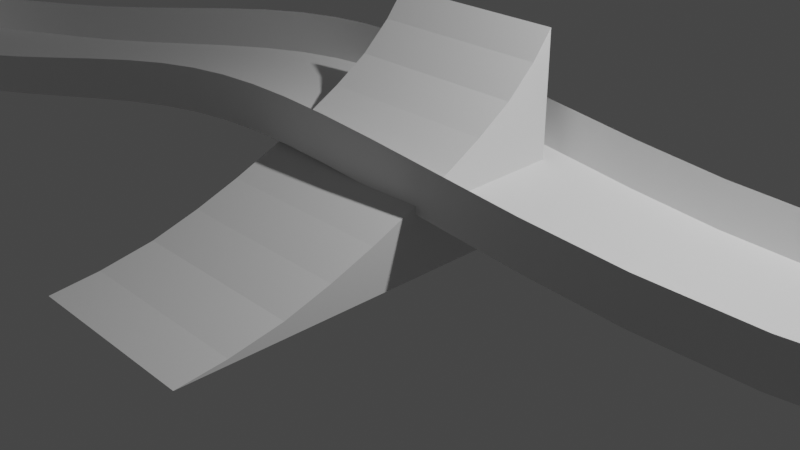 # Source: Blender.blend  (saved by Blender 3.1.7; exported with 4.5.12 LTS)
import bpy
from mathutils import Matrix  # noqa: F401  (used for matrix-valued properties, if any)

bpy.ops.wm.read_factory_settings(use_empty=True)
scene = bpy.context.scene
scene.name = 'Scene'

# ---- collections
col_collection = bpy.data.collections.new('Collection'); scene.collection.children.link(col_collection)
col_scene = bpy.data.collections.new('Scene'); scene.collection.children.link(col_scene)

# ---- world
world_world = bpy.data.worlds.new('World'); scene.world = world_world
world_world.use_nodes = True; world_world.node_tree.nodes.clear()
_N = world_world.node_tree.nodes; _L = world_world.node_tree.links
n0 = _N.new('ShaderNodeOutputWorld'); n0.name = 'World Output'; n0.location = (300, 300)
n1 = _N.new('ShaderNodeBackground'); n1.name = 'Background'; n1.location = (10, 300)
n1.inputs[0].default_value = (0.05088, 0.05088, 0.05088, 1.0)
_L.new(n1.outputs[0], n0.inputs[0])
n0.is_active_output = True
world_world.color = (0.05088, 0.05088, 0.05088)
world_world.use_sun_shadow = False
world_world.sun_shadow_jitter_overblur = 0.0

# ---- cameras
cam_camera = bpy.data.cameras.new('Camera')
cam_camera.clip_end = 100.0
cam_camera.ortho_scale = 7.314

# ---- lights
light_light = bpy.data.lights.new('Light', 'POINT')
light_light.transmission_factor = 0.0
light_light.energy = 1000.0
light_light.shadow_soft_size = 0.1
light_light.shadow_maximum_resolution = 0.006
light_light.use_absolute_resolution = True

# ---- meshes
me_plane = bpy.data.meshes.new('Plane')
me_plane.from_pydata([(11.97, 5.821, 0.5669), (9.795, 2.151, 0.2215), (-10.38, 13.28, 1.054), (-5.772, 14.17, 1.507), (-7.161, -4.789, -0.6343), (-6.282, -5.548, -0.7387), (4.848, 12.48, 0.1887), (8.03, 12.37, 0.127), (-14.75, -8.544, -0.5115), (-18.29, -3.558, -0.1539), (-7.168, -1.135, -0.2495), (-9.266, -1.378, -0.3797), (12.43, 7.934, 0.4651), (-15.57, 10.8, 0.18), (-8.016, -4.267, -0.5953), (0.7772, -0.7905, 0.7209), (-1.325, -0.7558, 0.8459), (1.597, 12.73, 0.6608), (-9.448, -9.878, -0.7449), (-3.338, -0.7636, 0.5922), (12.09, 10.01, 0.4046), (-17.73, 7.163, 0.0), (-9.561, -2.678, -0.4881), (5.49, -0.5148, 0.03533), (-2.264, 13.95, 1.249), (-6.613, -8.164, -0.6889), (10.46, 11.39, 0.3128), (-18.91, 2.054, 0.0), (-9.694, -1.919, -0.427), (9.389, 9.711, 0.4636), (7.571, 10.45, 0.2649), (-16.91, 1.922, -0.0201), (-16.39, -2.891, -0.2472), (-11.63, -1.314, -0.3598), (-10.28, 0.4194, -0.2201), (8.369, 3.61, 0.3161), (10.11, 6.566, 0.5669), (-5.655, 12.17, 1.507), (-9.857, 11.37, 1.12), (-8.525, -6.582, -0.6711), (-8.728, -6.412, -0.5639), (4.776, 10.49, 0.2189), (-13.59, -6.92, -0.5917), (-7.385, 0.9266, -0.01693), (10.4, 8.015, 0.5669), (-14.31, 9.316, 0.3103), (-9.679, -5.974, -0.6246), (-1.349, 1.272, 0.9407), (0.669, 1.214, 0.7448), (1.274, 10.77, 0.7053), (-9.848, -7.919, -0.7449), (-3.446, 1.289, 0.7745), (10.31, 9.049, 0.536), (-15.89, 6.424, 0.03932), (-11.43, -3.361, -0.5228), (4.838, 1.401, 0.09468), (-2.59, 11.99, 1.305), (-8.501, -7.151, -0.7433)], [], [(16, 15, 48, 47), (15, 23, 55, 48), (23, 1, 35, 55), (1, 0, 36, 35), (0, 12, 44, 36), (12, 20, 52, 44), (20, 26, 29, 52), (26, 7, 30, 29), (7, 6, 41, 30), (6, 17, 49, 41), (17, 24, 56, 49), (24, 3, 37, 56), (3, 2, 38, 37), (2, 13, 45, 38), (13, 21, 53, 45), (21, 27, 31, 53), (27, 9, 32, 31), (9, 8, 42, 32), (8, 18, 50, 42), (18, 25, 57, 50), (25, 5, 39, 57), (5, 4, 40, 39), (4, 14, 46, 40), (14, 22, 54, 46), (22, 28, 33, 54), (28, 11, 34, 33), (11, 10, 43, 34), (10, 19, 51, 43), (16, 47, 51, 19)])
me_plane.polygons.foreach_set('use_smooth', [True] * 29)
_uv = me_plane.uv_layers.new(name='UVMap')
_uv.uv.foreach_set('vector', [0.0, 0.0, 1.0, 0.0, 1.0, 1.0, 0.0, 1.0, 1.0, 0.0, 1.0, 0.0, 1.0, 1.0, 1.0, 1.0, 1.0, 0.0, 1.0, 0.0, 1.0, 1.0, 1.0, 1.0, 1.0, 0.0, 1.0, 0.0, 1.0, 1.0, 1.0, 1.0, 1.0, 0.0, 1.0, 0.0, 1.0, 1.0, 1.0, 1.0, 1.0, 0.0, 1.0, 0.0, 1.0, 1.0, 1.0, 1.0, 1.0, 0.0, 1.0, 0.0, 1.0, 1.0, 1.0, 1.0, 1.0, 0.0, 1.0, 0.0, 1.0, 1.0, 1.0, 1.0, 1.0, 0.0, 1.0, 0.0, 1.0, 1.0, 1.0, 1.0, 1.0, 0.0, 1.0, 0.0, 1.0, 1.0, 1.0, 1.0, 1.0, 0.0, 1.0, 0.0, 1.0, 1.0, 1.0, 1.0, 1.0, 0.0, 1.0, 0.0, 1.0, 1.0, 1.0, 1.0, 1.0, 0.0, 1.0, 0.0, 1.0, 1.0, 1.0, 1.0, 1.0, 0.0, 1.0, 0.0, 1.0, 1.0, 1.0, 1.0, 1.0, 0.0, 1.0, 0.0, 1.0, 1.0, 1.0, 1.0, 1.0, 0.0, 1.0, 0.0, 1.0, 1.0, 1.0, 1.0, 1.0, 0.0, 1.0, 0.0, 1.0, 1.0, 1.0, 1.0, 1.0, 0.0, 1.0, 0.0, 1.0, 1.0, 1.0, 1.0, 1.0, 0.0, 1.0, 0.0, 1.0, 1.0, 1.0, 1.0, 1.0, 0.0, 1.0, 0.0, 1.0, 1.0, 1.0, 1.0, 1.0, 0.0, 1.0, 0.0, 1.0, 1.0, 1.0, 1.0, 1.0, 0.0, 1.0, 0.0, 1.0, 1.0, 1.0, 1.0, 1.0, 0.0, 1.0, 0.0, 1.0, 1.0, 1.0, 1.0, 1.0, 0.0, 1.0, 0.0, 1.0, 1.0, 1.0, 1.0, 1.0, 0.0, 1.0, 0.0, 1.0, 1.0, 1.0, 1.0, 1.0, 0.0, 1.0, 0.0, 1.0, 1.0, 1.0, 1.0, 1.0, 0.0, 1.0, 0.0, 1.0, 1.0, 1.0, 1.0, 1.0, 0.0, 1.0, 0.0, 1.0, 1.0, 1.0, 1.0, 0.0, 0.0, 0.0, 1.0, 1.0, 1.0, 1.0, 0.0])
me_plane.use_remesh_fix_poles = True
me_plane.use_remesh_preserve_attributes = False
me_plane.update()
me_plane_001 = bpy.data.meshes.new('Plane.001')
me_plane_001.from_pydata([(-1.349, 1.272, 1.441), (0.669, 1.214, 1.245), (4.838, 1.401, 0.5947), (8.369, 3.61, 0.8161), (10.11, 6.566, 1.067), (10.4, 8.015, 1.067), (10.31, 9.049, 1.036), (9.389, 9.711, 0.9636), (7.571, 10.45, 0.7649), (4.776, 10.49, 0.7189), (1.274, 10.77, 1.205), (-2.59, 11.99, 1.805), (-5.655, 12.17, 2.007), (-9.857, 11.37, 1.62), (-14.31, 9.316, 0.8103), (-15.89, 6.424, 0.5393), (-16.91, 1.922, 0.4799), (-16.39, -2.891, 0.2528), (-13.59, -6.92, -0.09166), (-9.848, -7.919, -0.2449), (-8.501, -7.151, -0.2433), (-8.525, -6.582, -0.1711), (-8.728, -6.412, -0.0639), (-9.679, -5.974, -0.1246), (-11.43, -3.361, -0.02281), (-11.63, -1.314, 0.1402), (-10.28, 0.4194, 0.2799), (-7.385, 0.9266, 0.4831), (-3.446, 1.289, 1.274), (-1.325, -0.7558, 1.346), (0.7772, -0.7905, 1.221), (5.49, -0.5148, 0.5353), (9.795, 2.151, 0.7215), (11.97, 5.821, 1.067), (12.43, 7.934, 0.9651), (12.09, 10.01, 0.9046), (10.46, 11.39, 0.8128), (8.03, 12.37, 0.627), (4.848, 12.48, 0.6887), (1.597, 12.73, 1.161), (-2.264, 13.95, 1.749), (-5.772, 14.17, 2.007), (-10.38, 13.28, 1.554), (-15.57, 10.8, 0.68), (-17.73, 7.163, 0.5), (-18.91, 2.054, 0.5), (-18.29, -3.558, 0.3461), (-14.75, -8.544, -0.01147), (-9.448, -9.878, -0.2449), (-6.613, -8.164, -0.1889), (-6.282, -5.548, -0.2387), (-7.161, -4.789, -0.1343), (-8.016, -4.267, -0.09533), (-9.561, -2.678, 0.01195), (-9.694, -1.919, 0.07295), (-9.266, -1.378, 0.1203), (-7.168, -1.135, 0.2505), (-3.338, -0.7636, 1.092), (11.97, 5.821, 0.5669), (9.795, 2.151, 0.2215), (-10.38, 13.28, 1.054), (-5.772, 14.17, 1.507), (-7.161, -4.789, -0.6343), (-6.282, -5.548, -0.7387), (4.848, 12.48, 0.1887), (8.03, 12.37, 0.127), (-14.75, -8.544, -0.5115), (-18.29, -3.558, -0.1539), (-7.168, -1.135, -0.2495), (-9.266, -1.378, -0.3797), (12.43, 7.934, 0.4651), (-15.57, 10.8, 0.18), (-8.016, -4.267, -0.5953), (0.7772, -0.7905, 0.7209), (-1.325, -0.7558, 0.8459), (1.597, 12.73, 0.6608), (-9.448, -9.878, -0.7449), (-3.338, -0.7636, 0.5922), (12.09, 10.01, 0.4046), (-17.73, 7.163, 0.0), (-9.561, -2.678, -0.4881), (5.49, -0.5148, 0.03533), (-2.264, 13.95, 1.249), (-6.613, -8.164, -0.6889), (10.46, 11.39, 0.3128), (-18.91, 2.054, 0.0), (-9.694, -1.919, -0.427), (9.389, 9.711, 0.4636), (7.571, 10.45, 0.2649), (-16.91, 1.922, -0.0201), (-16.39, -2.891, -0.2472), (-11.63, -1.314, -0.3598), (-10.28, 0.4194, -0.2201), (8.369, 3.61, 0.3161), (10.11, 6.566, 0.5669), (-5.655, 12.17, 1.507), (-9.857, 11.37, 1.12), (-8.525, -6.582, -0.6711), (-8.728, -6.412, -0.5639), (4.776, 10.49, 0.2189), (-13.59, -6.92, -0.5917), (-7.385, 0.9266, -0.01693), (10.4, 8.015, 0.5669), (-14.31, 9.316, 0.3103), (-9.679, -5.974, -0.6246), (-1.349, 1.272, 0.9407), (0.669, 1.214, 0.7448), (1.274, 10.77, 0.7053), (-9.848, -7.919, -0.7449), (-3.446, 1.289, 0.7745), (10.31, 9.049, 0.536), (-15.89, 6.424, 0.03932), (-11.43, -3.361, -0.5228), (4.838, 1.401, 0.09468), (-2.59, 11.99, 1.305), (-8.501, -7.151, -0.7433)], [], [(99, 9, 8, 88), (100, 18, 17, 90), (101, 27, 26, 92), (102, 5, 4, 94), (103, 14, 13, 96), (104, 23, 22, 98), (107, 10, 9, 99), (108, 19, 18, 100), (109, 28, 27, 101), (110, 6, 5, 102), (111, 15, 14, 103), (112, 24, 23, 104), (113, 2, 1, 106), (114, 11, 10, 107), (115, 20, 19, 108), (0, 28, 109, 105), (74, 29, 30, 73), (7, 6, 110, 87), (16, 15, 111, 89), (25, 24, 112, 91), (3, 2, 113, 93), (12, 11, 114, 95), (21, 20, 115, 97), (88, 8, 7, 87), (90, 17, 16, 89), (92, 26, 25, 91), (94, 4, 3, 93), (96, 13, 12, 95), (98, 22, 21, 97), (33, 34, 70, 58), (42, 43, 71, 60), (51, 52, 72, 62), (38, 39, 75, 64), (47, 48, 76, 66), (56, 57, 77, 68), (34, 35, 78, 70), (43, 44, 79, 71), (52, 53, 80, 72), (30, 31, 81, 73), (39, 40, 82, 75), (48, 49, 83, 76), (57, 29, 74, 77), (35, 36, 84, 78), (44, 45, 85, 79), (53, 54, 86, 80), (31, 32, 59, 81), (40, 41, 61, 82), (49, 50, 63, 83), (36, 37, 65, 84), (45, 46, 67, 85), (54, 55, 69, 86), (59, 32, 33, 58), (61, 41, 42, 60), (63, 50, 51, 62), (65, 37, 38, 64), (67, 46, 47, 66), (69, 55, 56, 68), (106, 1, 0, 105)])
me_plane_001.polygons.foreach_set('use_smooth', [True] * 58)
_uv = me_plane_001.uv_layers.new(name='UVMap')
_uv.uv.foreach_set('vector', [1.0, 1.0, 1.0, 1.0, 1.0, 1.0, 1.0, 1.0, 1.0, 1.0, 1.0, 1.0, 1.0, 1.0, 1.0, 1.0, 1.0, 1.0, 1.0, 1.0, 1.0, 1.0, 1.0, 1.0, 1.0, 1.0, 1.0, 1.0, 1.0, 1.0, 1.0, 1.0, 1.0, 1.0, 1.0, 1.0, 1.0, 1.0, 1.0, 1.0, 1.0, 1.0, 1.0, 1.0, 1.0, 1.0, 1.0, 1.0, 1.0, 1.0, 1.0, 1.0, 1.0, 1.0, 1.0, 1.0, 1.0, 1.0, 1.0, 1.0, 1.0, 1.0, 1.0, 1.0, 1.0, 1.0, 1.0, 1.0, 1.0, 1.0, 1.0, 1.0, 1.0, 1.0, 1.0, 1.0, 1.0, 1.0, 1.0, 1.0, 1.0, 1.0, 1.0, 1.0, 1.0, 1.0, 1.0, 1.0, 1.0, 1.0, 1.0, 1.0, 1.0, 1.0, 1.0, 1.0, 1.0, 1.0, 1.0, 1.0, 1.0, 1.0, 1.0, 1.0, 1.0, 1.0, 1.0, 1.0, 1.0, 1.0, 1.0, 1.0, 1.0, 1.0, 1.0, 1.0, 1.0, 1.0, 1.0, 1.0, 0.0, 1.0, 1.0, 1.0, 1.0, 1.0, 0.0, 1.0, 0.0, 0.0, 0.0, 0.0, 1.0, 0.0, 1.0, 0.0, 1.0, 1.0, 1.0, 1.0, 1.0, 1.0, 1.0, 1.0, 1.0, 1.0, 1.0, 1.0, 1.0, 1.0, 1.0, 1.0, 1.0, 1.0, 1.0, 1.0, 1.0, 1.0, 1.0, 1.0, 1.0, 1.0, 1.0, 1.0, 1.0, 1.0, 1.0, 1.0, 1.0, 1.0, 1.0, 1.0, 1.0, 1.0, 1.0, 1.0, 1.0, 1.0, 1.0, 1.0, 1.0, 1.0, 1.0, 1.0, 1.0, 1.0, 1.0, 1.0, 1.0, 1.0, 1.0, 1.0, 1.0, 1.0, 1.0, 1.0, 1.0, 1.0, 1.0, 1.0, 1.0, 1.0, 1.0, 1.0, 1.0, 1.0, 1.0, 1.0, 1.0, 1.0, 1.0, 1.0, 1.0, 1.0, 1.0, 1.0, 1.0, 1.0, 1.0, 1.0, 1.0, 1.0, 1.0, 1.0, 1.0, 1.0, 1.0, 1.0, 1.0, 1.0, 1.0, 1.0, 1.0, 0.0, 1.0, 0.0, 1.0, 0.0, 1.0, 0.0, 1.0, 0.0, 1.0, 0.0, 1.0, 0.0, 1.0, 0.0, 1.0, 0.0, 1.0, 0.0, 1.0, 0.0, 1.0, 0.0, 1.0, 0.0, 1.0, 0.0, 1.0, 0.0, 1.0, 0.0, 1.0, 0.0, 1.0, 0.0, 1.0, 0.0, 1.0, 0.0, 1.0, 0.0, 1.0, 0.0, 1.0, 0.0, 1.0, 0.0, 1.0, 0.0, 1.0, 0.0, 1.0, 0.0, 1.0, 0.0, 1.0, 0.0, 1.0, 0.0, 1.0, 0.0, 1.0, 0.0, 1.0, 0.0, 1.0, 0.0, 1.0, 0.0, 1.0, 0.0, 1.0, 0.0, 1.0, 0.0, 1.0, 0.0, 1.0, 0.0, 1.0, 0.0, 1.0, 0.0, 1.0, 0.0, 1.0, 0.0, 1.0, 0.0, 1.0, 0.0, 1.0, 0.0, 1.0, 0.0, 1.0, 0.0, 0.0, 0.0, 0.0, 0.0, 1.0, 0.0, 1.0, 0.0, 1.0, 0.0, 1.0, 0.0, 1.0, 0.0, 1.0, 0.0, 1.0, 0.0, 1.0, 0.0, 1.0, 0.0, 1.0, 0.0, 1.0, 0.0, 1.0, 0.0, 1.0, 0.0, 1.0, 0.0, 1.0, 0.0, 1.0, 0.0, 1.0, 0.0, 1.0, 0.0, 1.0, 0.0, 1.0, 0.0, 1.0, 0.0, 1.0, 0.0, 1.0, 0.0, 1.0, 0.0, 1.0, 0.0, 1.0, 0.0, 1.0, 0.0, 1.0, 0.0, 1.0, 0.0, 1.0, 0.0, 1.0, 0.0, 1.0, 0.0, 1.0, 0.0, 1.0, 0.0, 1.0, 0.0, 1.0, 0.0, 1.0, 0.0, 1.0, 0.0, 1.0, 0.0, 1.0, 0.0, 1.0, 0.0, 1.0, 0.0, 1.0, 0.0, 1.0, 0.0, 1.0, 0.0, 1.0, 0.0, 1.0, 0.0, 1.0, 0.0, 1.0, 0.0, 1.0, 0.0, 1.0, 0.0, 1.0, 0.0, 1.0, 0.0, 1.0, 0.0, 1.0, 0.0, 1.0, 0.0, 1.0, 0.0, 1.0, 0.0, 1.0, 0.0, 1.0, 0.0, 1.0, 0.0, 1.0, 1.0, 1.0, 1.0, 0.0, 1.0, 0.0, 1.0])
me_plane_001.use_remesh_fix_poles = True
me_plane_001.use_remesh_preserve_attributes = False
me_plane_001.update()
me_cube_001 = bpy.data.meshes.new('Cube.001')
me_cube_001.from_pydata([(-1.0, -3.332, -1.0), (-1.0, 1.0, 1.0), (-1.0, 1.0, -1.0), (-1.0, 1.0, 1.0), (1.0, -3.332, -1.0), (1.0, 1.0, 1.0), (1.0, 1.0, -1.0), (1.0, 1.0, 1.0), (-1.0, -2.813, -0.9415), (-1.0, 0.7707, 0.7128), (-1.0, -2.241, -0.8322), (-1.0, -1.732, -0.6736), (-1.0, -1.252, -0.4918), (-1.0, -0.7944, -0.2929), (-1.0, -0.3565, -0.07822), (-1.0, 0.05972, 0.1536), (-1.0, 0.4466, 0.4085), (1.0, 0.7707, 0.7128), (1.0, -2.813, -0.9415), (1.0, 0.4466, 0.4085), (1.0, 0.05972, 0.1536), (1.0, -0.3565, -0.07822), (1.0, -0.7944, -0.2929), (1.0, -1.252, -0.4918), (1.0, -1.732, -0.6736), (1.0, -2.241, -0.8322)], [], [(4, 18, 8, 0), (2, 3, 7, 6), (0, 8, 2), (2, 6, 4, 0), (7, 3, 1, 5), (6, 18, 4), (6, 7, 5, 17), (2, 9, 1, 3), (8, 10, 2), (10, 11, 2), (11, 12, 2), (12, 13, 2), (13, 14, 2), (14, 15, 2), (15, 16, 2), (16, 9, 2), (17, 19, 6), (19, 20, 6), (20, 21, 6), (21, 22, 6), (22, 23, 6), (23, 24, 6), (24, 25, 6), (25, 18, 6), (17, 9, 16, 19), (19, 16, 15, 20), (20, 15, 14, 21), (21, 14, 13, 22), (22, 13, 12, 23), (23, 12, 11, 24), (24, 11, 10, 25), (25, 10, 8, 18), (17, 5, 1, 9)])
_k = set([(0, 4), (0, 8), (1, 3), (1, 9), (3, 7), (4, 18), (5, 7), (5, 17), (8, 10), (9, 16), (10, 11), (11, 12), (12, 13), (13, 14), (14, 15), (15, 16), (17, 19), (18, 25), (19, 20), (20, 21), (21, 22), (22, 23), (23, 24), (24, 25)])
me_cube_001.attributes.new('sharp_edge', 'BOOLEAN', 'EDGE').data.foreach_set('value', [ (min(e.vertices), max(e.vertices)) in _k for e in me_cube_001.edges])
_uv = me_cube_001.uv_layers.new(name='UVMap')
_uv.uv.foreach_set('vector', [0.375, 0.75, 0.3966, 0.7284, 0.4073, 1.0, 0.375, 1.0, 0.375, 0.25, 0.625, 0.25, 0.625, 0.5, 0.375, 0.5, 0.375, 0.0, 0.3966, 0.0216, 0.375, 0.25, 0.125, 0.5, 0.375, 0.5, 0.375, 0.75, 0.125, 0.75, 0.625, 0.5, 0.875, 0.5, 0.875, 0.5, 0.625, 0.5, 0.375, 0.5, 0.3966, 0.7284, 0.375, 0.75, 0.375, 0.5, 0.625, 0.5, 0.625, 0.5, 0.6034, 0.5216, 0.375, 0.25, 0.6034, 0.2284, 0.625, 0.25, 0.625, 0.25, 0.3966, 0.0216, 0.4225, 0.04745, 0.375, 0.25, 0.4225, 0.04745, 0.4483, 0.0733, 0.375, 0.25, 0.4483, 0.0733, 0.4742, 0.09915, 0.375, 0.25, 0.4742, 0.09915, 0.5, 0.125, 0.375, 0.25, 0.5, 0.125, 0.5, 0.1508, 0.375, 0.25, 0.5, 0.1508, 0.5, 0.1767, 0.375, 0.25, 0.5, 0.1767, 0.5, 0.2025, 0.375, 0.25, 0.5, 0.2025, 0.5, 0.2284, 0.375, 0.25, 0.6034, 0.5216, 0.5775, 0.5475, 0.375, 0.5, 0.5775, 0.5475, 0.5517, 0.5733, 0.375, 0.5, 0.5517, 0.5733, 0.5258, 0.5992, 0.375, 0.5, 0.5258, 0.5992, 0.5, 0.625, 0.375, 0.5, 0.5, 0.625, 0.4659, 0.6342, 0.375, 0.5, 0.4659, 0.6342, 0.4319, 0.6435, 0.375, 0.5, 0.4319, 0.6435, 0.3981, 0.6533, 0.375, 0.5, 0.3981, 0.6533, 0.3646, 0.6637, 0.375, 0.5, 0.6034, 0.5216, 0.7163, 1.0, 0.6776, 1.0, 0.5775, 0.5475, 0.5775, 0.5475, 0.6776, 1.0, 0.639, 1.0, 0.5517, 0.5733, 0.5517, 0.5733, 0.639, 1.0, 0.6004, 1.0, 0.5258, 0.5992, 0.5258, 0.5992, 0.6004, 1.0, 0.5618, 1.0, 0.5, 0.625, 0.5, 0.625, 0.5618, 1.0, 0.5231, 1.0, 0.4742, 0.6508, 0.4742, 0.6508, 0.5231, 1.0, 0.4845, 1.0, 0.4483, 0.6767, 0.4483, 0.6767, 0.4845, 1.0, 0.4459, 1.0, 0.4225, 0.7025, 0.4225, 0.7025, 0.4459, 1.0, 0.4073, 1.0, 0.3966, 0.7284, 0.6034, 0.5216, 0.625, 0.5, 0.7485, 1.0, 0.7163, 1.0])
me_cube_001.use_remesh_fix_poles = True
me_cube_001.use_remesh_preserve_attributes = False
me_cube_001.update()

# ---- objects
ob_pista = bpy.data.objects.new('Pista', me_plane)
ob_colliders = bpy.data.objects.new('Colliders', me_plane_001)
ob_cube = bpy.data.objects.new('Cube', me_cube_001)
ob_camera = bpy.data.objects.new('Camera', cam_camera)
ob_light = bpy.data.objects.new('Light', light_light)

# ---- transforms, parenting, visibility, modifiers, constraints
ob_pista.location = (0.0, 0.0, 0.0)
_m = ob_pista.modifiers.new('Subdivision', 'SUBSURF')
_m.levels = 4
ob_colliders.location = (0.0, 0.0, 0.0)
_m = ob_colliders.modifiers.new('Subdivision', 'SUBSURF')
_m.levels = 2
ob_cube.location = (0.0, 0.0, 1.0)
ob_camera.location = (7.359, -6.926, 4.958)
ob_camera.rotation_euler = (1.109, 0.0, 0.8149)
ob_camera.lock_rotations_4d = False
ob_camera.empty_display_type = 'ARROWS'
ob_camera.color = (0.0, 0.0, 0.0, 0.0)
ob_camera.display_type = 'WIRE'
ob_camera.lineart.crease_threshold = 0.0
ob_light.location = (4.076, 1.005, 5.904)
ob_light.rotation_euler = (0.6503, 0.05522, 1.866)
ob_light.lock_rotations_4d = False
ob_light.empty_display_type = 'ARROWS'
ob_light.color = (0.0, 0.0, 0.0, 0.0)
ob_light.lineart.crease_threshold = 0.0

# ---- collection membership
scene.collection.objects.link(ob_pista)
scene.collection.objects.link(ob_colliders)
scene.collection.objects.link(ob_cube)
col_scene.objects.link(ob_camera)
col_scene.objects.link(ob_light)

# ---- scene / render settings (as saved in the file)
scene.camera = ob_camera
scene.frame_start = 1; scene.frame_end = 250; scene.frame_set(66)
scene.render.engine = 'BLENDER_EEVEE_NEXT'
scene.cycles.sampling_pattern = 'TABULATED_SOBOL'
scene.cycles.use_light_tree = False
scene.view_settings.view_transform = 'Filmic'
bpy.context.view_layer.update()
